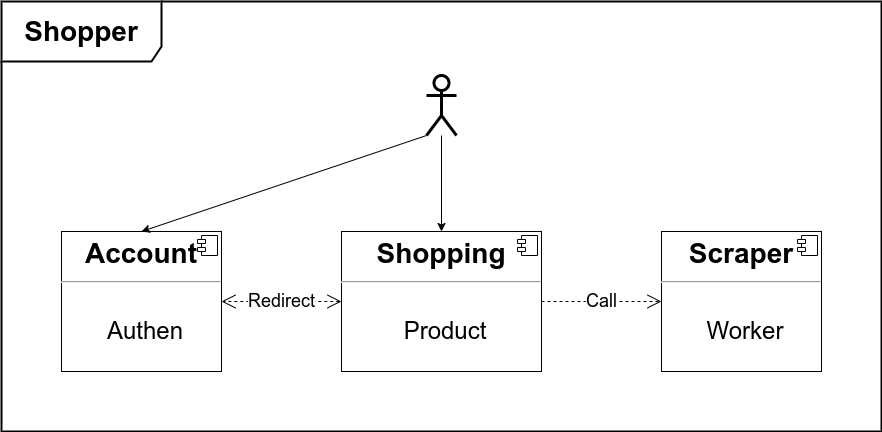

The diagram above was exported from draw.io. Its source (the exported page's mxGraphModel, read from the mxfile embedded in the PNG):
<mxGraphModel dx="1356" dy="838" grid="1" gridSize="10" guides="1" tooltips="1" connect="1" arrows="1" fold="1" page="0" pageScale="1" pageWidth="850" pageHeight="1100" background="#ffffff" math="0" shadow="0">
  <root>
    <mxCell id="if_bvw1ssVbsV0cjsmjo-0" />
    <mxCell id="if_bvw1ssVbsV0cjsmjo-1" parent="if_bvw1ssVbsV0cjsmjo-0" />
    <mxCell id="14" value="&lt;font style=&quot;font-size: 28px&quot;&gt;&lt;b&gt;Shopper&lt;/b&gt;&lt;/font&gt;" style="shape=umlFrame;whiteSpace=wrap;html=1;strokeWidth=2;width=160;height=60;fontSize=16;" parent="if_bvw1ssVbsV0cjsmjo-1" vertex="1">
      <mxGeometry x="-40" y="60" width="880" height="430" as="geometry" />
    </mxCell>
    <mxCell id="0" value="&lt;p style=&quot;margin: 0px ; margin-top: 6px ; text-align: center&quot;&gt;&lt;b&gt;&lt;font style=&quot;font-size: 28px&quot;&gt;Account&lt;/font&gt;&lt;/b&gt;&lt;/p&gt;&lt;hr style=&quot;font-size: 20px&quot;&gt;&lt;p style=&quot;margin: 0px 0px 0px 8px ; font-size: 20px&quot;&gt;&lt;font style=&quot;font-size: 20px&quot;&gt;&lt;br&gt;&lt;/font&gt;&lt;/p&gt;&lt;p style=&quot;text-align: center ; margin: 0px 0px 0px 8px&quot;&gt;&lt;font style=&quot;font-size: 24px&quot;&gt;Authen&lt;/font&gt;&lt;/p&gt;" style="align=left;overflow=fill;html=1;dropTarget=0;" parent="if_bvw1ssVbsV0cjsmjo-1" vertex="1">
      <mxGeometry x="20" y="290" width="160" height="140" as="geometry" />
    </mxCell>
    <mxCell id="1" value="" style="shape=component;jettyWidth=8;jettyHeight=4;" parent="0" vertex="1">
      <mxGeometry x="1" width="20" height="20" relative="1" as="geometry">
        <mxPoint x="-24" y="4" as="offset" />
      </mxGeometry>
    </mxCell>
    <mxCell id="2" value="&lt;p style=&quot;margin: 0px ; margin-top: 6px ; text-align: center&quot;&gt;&lt;b&gt;&lt;font style=&quot;font-size: 28px&quot;&gt;Shopping&lt;/font&gt;&lt;/b&gt;&lt;/p&gt;&lt;hr style=&quot;font-size: 20px&quot;&gt;&lt;p style=&quot;margin: 0px 0px 0px 8px ; font-size: 20px&quot;&gt;&lt;font style=&quot;font-size: 20px&quot;&gt;&lt;br&gt;&lt;/font&gt;&lt;/p&gt;&lt;p style=&quot;text-align: center ; margin: 0px 0px 0px 8px&quot;&gt;&lt;font&gt;&lt;font style=&quot;font-size: 24px&quot;&gt;Product&lt;/font&gt;&lt;br&gt;&lt;/font&gt;&lt;/p&gt;" style="align=left;overflow=fill;html=1;dropTarget=0;" parent="if_bvw1ssVbsV0cjsmjo-1" vertex="1">
      <mxGeometry x="300" y="290" width="200" height="140" as="geometry" />
    </mxCell>
    <mxCell id="3" value="" style="shape=component;jettyWidth=8;jettyHeight=4;" parent="2" vertex="1">
      <mxGeometry x="1" width="20" height="20" relative="1" as="geometry">
        <mxPoint x="-24" y="4" as="offset" />
      </mxGeometry>
    </mxCell>
    <mxCell id="7" value="&lt;p style=&quot;margin: 0px ; margin-top: 6px ; text-align: center&quot;&gt;&lt;b&gt;&lt;font style=&quot;font-size: 28px&quot;&gt;Scraper&lt;/font&gt;&lt;/b&gt;&lt;/p&gt;&lt;hr style=&quot;font-size: 20px&quot;&gt;&lt;p style=&quot;margin: 0px 0px 0px 8px ; font-size: 20px&quot;&gt;&lt;br&gt;&lt;/p&gt;&lt;p style=&quot;text-align: center ; margin: 0px 0px 0px 8px&quot;&gt;&lt;font style=&quot;font-size: 24px&quot;&gt;Worker&lt;/font&gt;&lt;/p&gt;" style="align=left;overflow=fill;html=1;dropTarget=0;" parent="if_bvw1ssVbsV0cjsmjo-1" vertex="1">
      <mxGeometry x="620" y="290" width="160" height="140" as="geometry" />
    </mxCell>
    <mxCell id="8" value="" style="shape=component;jettyWidth=8;jettyHeight=4;" parent="7" vertex="1">
      <mxGeometry x="1" width="20" height="20" relative="1" as="geometry">
        <mxPoint x="-24" y="4" as="offset" />
      </mxGeometry>
    </mxCell>
    <mxCell id="19" value="" style="edgeStyle=none;html=1;fontSize=18;entryX=0.5;entryY=0;entryDx=0;entryDy=0;" parent="if_bvw1ssVbsV0cjsmjo-1" source="15" target="2" edge="1">
      <mxGeometry relative="1" as="geometry" />
    </mxCell>
    <mxCell id="15" value="" style="shape=umlActor;verticalLabelPosition=bottom;verticalAlign=top;html=1;strokeWidth=3;" parent="if_bvw1ssVbsV0cjsmjo-1" vertex="1">
      <mxGeometry x="385" y="134" width="30" height="60" as="geometry" />
    </mxCell>
    <mxCell id="20" value="" style="edgeStyle=none;html=1;fontSize=18;entryX=0.5;entryY=0;entryDx=0;entryDy=0;exitX=0;exitY=1;exitDx=0;exitDy=0;exitPerimeter=0;" parent="if_bvw1ssVbsV0cjsmjo-1" source="15" target="0" edge="1">
      <mxGeometry relative="1" as="geometry">
        <mxPoint x="410" y="203.9999999999999" as="sourcePoint" />
        <mxPoint x="410" y="300" as="targetPoint" />
      </mxGeometry>
    </mxCell>
    <mxCell id="23" value="Redirect" style="endArrow=open;endSize=12;dashed=1;html=1;fontSize=18;entryX=1;entryY=0.5;entryDx=0;entryDy=0;exitX=0;exitY=0.5;exitDx=0;exitDy=0;startArrow=open;startFill=0;startSize=12;" parent="if_bvw1ssVbsV0cjsmjo-1" source="2" target="0" edge="1">
      <mxGeometry width="160" relative="1" as="geometry">
        <mxPoint x="10" y="358.57" as="sourcePoint" />
        <mxPoint x="-340" y="358.57" as="targetPoint" />
      </mxGeometry>
    </mxCell>
    <mxCell id="24" value="Call" style="endArrow=open;endSize=12;dashed=1;html=1;exitX=1;exitY=0.5;exitDx=0;exitDy=0;entryX=0;entryY=0.5;entryDx=0;entryDy=0;fontSize=18;" parent="if_bvw1ssVbsV0cjsmjo-1" source="2" target="7" edge="1">
      <mxGeometry width="160" relative="1" as="geometry">
        <mxPoint x="350" y="590" as="sourcePoint" />
        <mxPoint x="690" y="590" as="targetPoint" />
      </mxGeometry>
    </mxCell>
  </root>
</mxGraphModel>